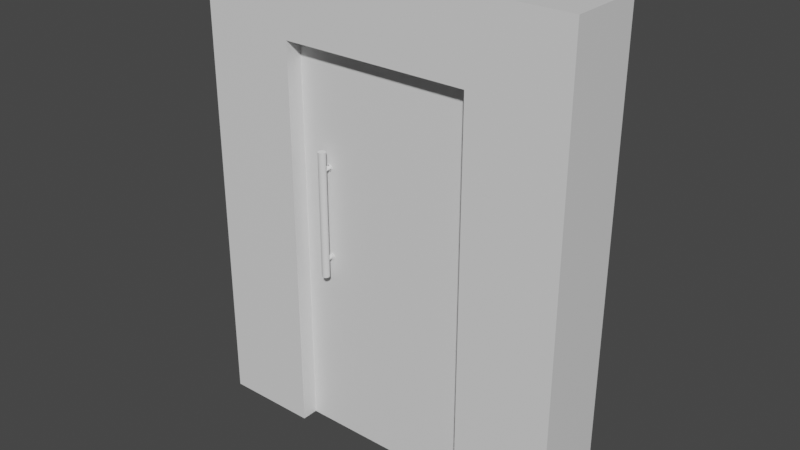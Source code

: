 # Source: Puerta.blend  (saved by Blender 3.6.11; exported with 4.5.12 LTS)
import bpy
from mathutils import Matrix  # noqa: F401  (used for matrix-valued properties, if any)

bpy.ops.wm.read_factory_settings(use_empty=True)
scene = bpy.context.scene
scene.name = 'Scene'

# ---- collections
col_collection = bpy.data.collections.new('Collection'); scene.collection.children.link(col_collection)

# ---- materials (node trees are filled in below, after node groups)
mat_material = bpy.data.materials.new('Material')
mat_material.alpha_threshold = 0.0
mat_material.use_transparent_shadow = False
mat_material.roughness = 0.5
mat_material.line_color = (0.0, 0.0, 0.0, 1.0)

# ---- material node trees
mat_material.use_nodes = True; mat_material.node_tree.nodes.clear()
_N = mat_material.node_tree.nodes; _L = mat_material.node_tree.links
n0 = _N.new('ShaderNodeOutputMaterial'); n0.name = 'Material Output'; n0.location = (300, 300)
n1 = _N.new('ShaderNodeBsdfPrincipled'); n1.name = 'Principled BSDF'; n1.location = (10, 300)
n1.distribution = 'GGX'
n1.subsurface_method = 'RANDOM_WALK_SKIN'
n1.inputs[3].default_value = 1.45
n1.inputs[27].default_value = (0.0, 0.0, 0.0, 1.0)
n1.inputs[28].default_value = 1.0
_L.new(n1.outputs[0], n0.inputs[0])
n0.is_active_output = True

# ---- world
world_world = bpy.data.worlds.new('World'); scene.world = world_world
world_world.use_nodes = True; world_world.node_tree.nodes.clear()
_N = world_world.node_tree.nodes; _L = world_world.node_tree.links
n0 = _N.new('ShaderNodeOutputWorld'); n0.name = 'World Output'; n0.location = (300, 300)
n1 = _N.new('ShaderNodeBackground'); n1.name = 'Background'; n1.location = (10, 300)
n1.inputs[0].default_value = (0.05088, 0.05088, 0.05088, 1.0)
_L.new(n1.outputs[0], n0.inputs[0])
n0.is_active_output = True
world_world.color = (0.05088, 0.05088, 0.05088)
world_world.use_sun_shadow = False
world_world.sun_shadow_jitter_overblur = 0.0

# ---- meshes
me_cube = bpy.data.meshes.new('Cube')
me_cube.from_pydata([(1.0, 1.0, 1.0), (1.0, 1.0, -1.0), (1.0, -1.0, 1.0), (1.0, -1.0, -1.0), (-1.0, 1.0, 1.0), (-1.0, 1.0, -1.0), (-1.0, -1.0, 1.0), (-1.0, -1.0, -1.0), (0.5, 1.0, -1.0), (-0.5, 1.0, -1.0), (0.5, -1.0, 1.0), (0.0, -1.0, 1.0), (-0.5, -1.0, 1.0), (-0.5, -1.0, -1.0), (0.5, -1.0, -1.0), (-0.5, 1.0, 1.0), (0.0, 1.0, 1.0), (0.5, 1.0, 1.0), (1.0, 1.0, 0.6786), (-1.0, -1.0, 0.6786), (1.0, -1.0, 0.6786), (-1.0, 1.0, 0.6786), (-0.5, 1.0, 0.6786), (0.0, 1.0, 0.6786), (0.5, 1.0, 0.6786), (0.5, -1.0, 0.6786), (0.0, -1.0, 0.6786), (-0.5, -1.0, 0.6786)], [], [(15, 4, 6, 12), (27, 12, 6, 19), (19, 6, 4, 21), (8, 1, 3, 14), (18, 0, 2, 20), (24, 17, 0, 18), (21, 4, 15, 22), (22, 15, 16, 23), (23, 16, 17, 24), (5, 9, 13, 7), (20, 2, 10, 25), (25, 10, 11, 26), (26, 11, 12, 27), (0, 17, 10, 2), (17, 16, 11, 10), (16, 15, 12, 11), (3, 20, 25, 14), (5, 21, 22, 9), (8, 24, 18, 1), (1, 18, 20, 3), (7, 19, 21, 5), (13, 27, 19, 7), (9, 22, 27, 13), (26, 27, 22, 23, 24, 25), (8, 14, 25, 24)])
_uv = me_cube.uv_layers.new(name='UVMap')
_uv.uv.foreach_set('vector', [0.8125, 0.5, 0.875, 0.5, 0.875, 0.75, 0.8125, 0.75, 0.5848, 0.9375, 0.625, 0.9375, 0.625, 1.0, 0.5848, 1.0, 0.5848, 0.0, 0.625, 0.0, 0.625, 0.25, 0.5848, 0.25, 0.3125, 0.5, 0.375, 0.5, 0.375, 0.75, 0.3125, 0.75, 0.5848, 0.5, 0.625, 0.5, 0.625, 0.75, 0.5848, 0.75, 0.5848, 0.4375, 0.625, 0.4375, 0.625, 0.5, 0.5848, 0.5, 0.5848, 0.25, 0.625, 0.25, 0.625, 0.3125, 0.5848, 0.3125, 0.5848, 0.3125, 0.625, 0.3125, 0.625, 0.375, 0.5848, 0.375, 0.5848, 0.375, 0.625, 0.375, 0.625, 0.4375, 0.5848, 0.4375, 0.125, 0.5, 0.1875, 0.5, 0.1875, 0.75, 0.125, 0.75, 0.5848, 0.75, 0.625, 0.75, 0.625, 0.8125, 0.5848, 0.8125, 0.5848, 0.8125, 0.625, 0.8125, 0.625, 0.875, 0.5848, 0.875, 0.5848, 0.875, 0.625, 0.875, 0.625, 0.9375, 0.5848, 0.9375, 0.625, 0.5, 0.6875, 0.5, 0.6875, 0.75, 0.625, 0.75, 0.6875, 0.5, 0.75, 0.5, 0.75, 0.75, 0.6875, 0.75, 0.75, 0.5, 0.8125, 0.5, 0.8125, 0.75, 0.75, 0.75, 0.375, 0.75, 0.5848, 0.75, 0.5848, 0.8125, 0.375, 0.8125, 0.375, 0.25, 0.5848, 0.25, 0.5848, 0.3125, 0.375, 0.3125, 0.375, 0.4375, 0.5848, 0.4375, 0.5848, 0.5, 0.375, 0.5, 0.375, 0.5, 0.5848, 0.5, 0.5848, 0.75, 0.375, 0.75, 0.375, 0.0, 0.5848, 0.0, 0.5848, 0.25, 0.375, 0.25, 0.375, 0.9375, 0.5848, 0.9375, 0.5848, 1.0, 0.375, 1.0, 0.1875, 0.5, 0.5848, 0.3125, 0.5848, 0.9375, 0.1875, 0.75, 0.5848, 0.875, 0.5848, 0.9375, 0.5848, 0.3125, 0.5848, 0.375, 0.5848, 0.4375, 0.5848, 0.8125, 0.3125, 0.5, 0.3125, 0.75, 0.5848, 0.8125, 0.5848, 0.4375])
me_cube.materials.append(mat_material)
me_cube.use_mirror_vertex_groups = False
me_cube.update()
me_cube_001 = bpy.data.meshes.new('Cube.001')
me_cube_001.from_pydata([(0.5, -3.375, -1.0), (-0.5, -3.375, -1.0), (-0.5, -4.375, -1.0), (0.5, -4.375, -1.0), (-0.5, -3.375, 0.6786), (0.5, -3.375, 0.6786), (0.5, -4.375, 0.6786), (-0.5, -4.375, 0.6786)], [], [(3, 2, 1, 0), (6, 5, 4, 7), (1, 2, 7, 4), (0, 3, 6, 5), (1, 4, 5, 0), (6, 7, 2, 3)])
_uv = me_cube_001.uv_layers.new(name='UVMap')
_uv.uv.foreach_set('vector', [0.0, 0.0, 0.0, 0.0, 0.0, 0.0, 0.0, 0.0, 0.0, 0.0, 0.0, 0.0, 0.0, 0.0, 0.0, 0.0, 0.0, 0.0, 0.0, 0.0, 0.0, 0.0, 0.0, 0.0, 0.0, 0.0, 0.0, 0.0, 0.0, 0.0, 0.0, 0.0, 0.0, 0.0, 0.0, 0.0, 0.0, 0.0, 0.0, 0.0, 0.0, 0.0, 0.0, 0.0, 0.0, 0.0, 0.0, 0.0])
me_cube_001.materials.append(mat_material)
me_cube_001.use_mirror_vertex_groups = False
me_cube_001.update()
me_cilindro = bpy.data.meshes.new('Cilindro')
me_cilindro.from_pydata([(0.0, 1.0, -1.0), (0.0, 1.0, 1.0), (0.1951, 0.9808, -1.0), (0.1951, 0.9808, 1.0), (0.3827, 0.9239, -1.0), (0.3827, 0.9239, 1.0), (0.5556, 0.8315, -1.0), (0.5556, 0.8315, 1.0), (0.7071, 0.7071, -1.0), (0.7071, 0.7071, 1.0), (0.8315, 0.5556, -1.0), (0.8315, 0.5556, 1.0), (0.9239, 0.3827, -1.0), (0.9239, 0.3827, 1.0), (0.9808, 0.1951, -1.0), (0.9808, 0.1951, 1.0), (1.0, 0.0, -1.0), (1.0, 0.0, 1.0), (0.9808, -0.1951, -1.0), (0.9808, -0.1951, 1.0), (0.9239, -0.3827, -1.0), (0.9239, -0.3827, 1.0), (0.8315, -0.5556, -1.0), (0.8315, -0.5556, 1.0), (0.7071, -0.7071, -1.0), (0.7071, -0.7071, 1.0), (0.5556, -0.8315, -1.0), (0.5556, -0.8315, 1.0), (0.3827, -0.9239, -1.0), (0.3827, -0.9239, 1.0), (0.1951, -0.9808, -1.0), (0.1951, -0.9808, 1.0), (0.0, -1.0, -1.0), (0.0, -1.0, 1.0), (-0.1951, -0.9808, -1.0), (-0.1951, -0.9808, 1.0), (-0.3827, -0.9239, -1.0), (-0.3827, -0.9239, 1.0), (-0.5556, -0.8315, -1.0), (-0.5556, -0.8315, 1.0), (-0.7071, -0.7071, -1.0), (-0.7071, -0.7071, 1.0), (-0.8315, -0.5556, -1.0), (-0.8315, -0.5556, 1.0), (-0.9239, -0.3827, -1.0), (-0.9239, -0.3827, 1.0), (-0.9808, -0.1951, -1.0), (-0.9808, -0.1951, 1.0), (-1.0, 0.0, -1.0), (-1.0, 0.0, 1.0), (-0.9808, 0.1951, -1.0), (-0.9808, 0.1951, 1.0), (-0.9239, 0.3827, -1.0), (-0.9239, 0.3827, 1.0), (-0.8315, 0.5556, -1.0), (-0.8315, 0.5556, 1.0), (-0.7071, 0.7071, -1.0), (-0.7071, 0.7071, 1.0), (-0.5556, 0.8315, -1.0), (-0.5556, 0.8315, 1.0), (-0.3827, 0.9239, -1.0), (-0.3827, 0.9239, 1.0), (-0.1951, 0.9808, -1.0), (-0.1951, 0.9808, 1.0), (-1.469e-06, 2.095, 0.7485), (-1.469e-06, 0.3558, 0.7485), (0.12, 2.095, 0.7478), (0.12, 0.3558, 0.7478), (0.2353, 2.095, 0.7457), (0.2353, 0.3558, 0.7457), (0.3417, 2.095, 0.7423), (0.3417, 0.3558, 0.7423), (0.4348, 2.095, 0.7378), (0.4348, 0.3558, 0.7378), (0.5113, 2.095, 0.7323), (0.5113, 0.3558, 0.7323), (0.5682, 2.095, 0.7259), (0.5682, 0.3558, 0.7259), (0.6032, 2.095, 0.7191), (0.6032, 0.3558, 0.7191), (0.615, 2.095, 0.712), (0.615, 0.3558, 0.712), (0.6032, 2.095, 0.7048), (0.6032, 0.3558, 0.7048), (0.5682, 2.095, 0.698), (0.5682, 0.3558, 0.698), (0.5113, 2.095, 0.6917), (0.5113, 0.3558, 0.6917), (0.4348, 2.095, 0.6861), (0.4348, 0.3558, 0.6861), (0.3417, 2.095, 0.6816), (0.3417, 0.3558, 0.6816), (0.2353, 2.095, 0.6782), (0.2353, 0.3558, 0.6782), (0.12, 2.095, 0.6761), (0.12, 0.3558, 0.6761), (-1.469e-06, 2.095, 0.6754), (-1.469e-06, 0.3558, 0.6754), (-0.12, 2.095, 0.6761), (-0.12, 0.3558, 0.6761), (-0.2353, 2.095, 0.6782), (-0.2353, 0.3558, 0.6782), (-0.3417, 2.095, 0.6816), (-0.3417, 0.3558, 0.6816), (-0.4349, 2.095, 0.6861), (-0.4349, 0.3558, 0.6861), (-0.5113, 2.095, 0.6917), (-0.5113, 0.3558, 0.6917), (-0.5682, 2.095, 0.698), (-0.5682, 0.3558, 0.698), (-0.6032, 2.095, 0.7048), (-0.6032, 0.3558, 0.7048), (-0.615, 2.095, 0.712), (-0.615, 0.3558, 0.712), (-0.6032, 2.095, 0.7191), (-0.6032, 0.3558, 0.7191), (-0.5682, 2.095, 0.7259), (-0.5682, 0.3558, 0.7259), (-0.5113, 2.095, 0.7323), (-0.5113, 0.3558, 0.7323), (-0.4349, 2.095, 0.7378), (-0.4349, 0.3558, 0.7378), (-0.3417, 2.095, 0.7423), (-0.3417, 0.3558, 0.7423), (-0.2353, 2.095, 0.7457), (-0.2353, 0.3558, 0.7457), (-0.12, 2.095, 0.7478), (-0.12, 0.3558, 0.7478), (-4.183e-07, 2.39, 0.7649), (0.1737, 2.39, 0.7638), (0.3407, 2.39, 0.7608), (0.4947, 2.39, 0.7559), (0.6296, 2.39, 0.7494), (0.7403, 2.39, 0.7414), (0.8226, 2.39, 0.7322), (0.8732, 2.39, 0.7223), (0.8903, 2.39, 0.712), (0.8732, 2.39, 0.7016), (0.8226, 2.39, 0.6917), (0.7403, 2.39, 0.6826), (0.6296, 2.39, 0.6746), (0.4947, 2.39, 0.668), (0.3407, 2.39, 0.6631), (0.1737, 2.39, 0.6601), (-4.183e-07, 2.39, 0.6591), (-0.1737, 2.39, 0.6601), (-0.3407, 2.39, 0.6631), (-0.4947, 2.39, 0.668), (-0.6296, 2.39, 0.6746), (-0.7403, 2.39, 0.6826), (-0.8226, 2.39, 0.6917), (-0.8732, 2.39, 0.7016), (-0.8903, 2.39, 0.712), (-0.8732, 2.39, 0.7223), (-0.8226, 2.39, 0.7322), (-0.7403, 2.39, 0.7414), (-0.6296, 2.39, 0.7494), (-0.4947, 2.39, 0.7559), (-0.3407, 2.39, 0.7608), (-0.1737, 2.39, 0.7638), (-0.1737, 2.095, 0.7638), (-0.3407, 2.095, 0.7608), (-0.4947, 2.095, 0.7559), (-0.6296, 2.095, 0.7494), (-0.7403, 2.095, 0.7414), (-0.8226, 2.095, 0.7322), (-0.8732, 2.095, 0.7223), (-0.8903, 2.095, 0.712), (-0.8732, 2.095, 0.7016), (-0.8226, 2.095, 0.6917), (-0.7403, 2.095, 0.6826), (-0.6296, 2.095, 0.6746), (-0.4947, 2.095, 0.668), (-0.3407, 2.095, 0.6631), (-0.1737, 2.095, 0.6601), (-4.183e-07, 2.095, 0.6591), (0.1737, 2.095, 0.6601), (0.3407, 2.095, 0.6631), (0.4947, 2.095, 0.668), (0.6296, 2.095, 0.6746), (0.7403, 2.095, 0.6826), (0.8226, 2.095, 0.6917), (0.8732, 2.095, 0.7016), (0.8903, 2.095, 0.712), (0.8732, 2.095, 0.7223), (0.8226, 2.095, 0.7322), (0.7403, 2.095, 0.7414), (0.6296, 2.095, 0.7494), (0.4947, 2.095, 0.7559), (0.3407, 2.095, 0.7608), (0.1737, 2.095, 0.7638), (-4.183e-07, 2.095, 0.7649), (-1.469e-06, 2.095, -0.6862), (-1.469e-06, 0.3558, -0.6862), (0.12, 2.095, -0.6869), (0.12, 0.3558, -0.6869), (0.2353, 2.095, -0.689), (0.2353, 0.3558, -0.689), (0.3417, 2.095, -0.6924), (0.3417, 0.3558, -0.6924), (0.4348, 2.095, -0.6969), (0.4348, 0.3558, -0.6969), (0.5113, 2.095, -0.7025), (0.5113, 0.3558, -0.7025), (0.5682, 2.095, -0.7088), (0.5682, 0.3558, -0.7088), (0.6032, 2.095, -0.7156), (0.6032, 0.3558, -0.7156), (0.615, 2.095, -0.7228), (0.615, 0.3558, -0.7228), (0.6032, 2.095, -0.7299), (0.6032, 0.3558, -0.7299), (0.5682, 2.095, -0.7367), (0.5682, 0.3558, -0.7367), (0.5113, 2.095, -0.7431), (0.5113, 0.3558, -0.7431), (0.4348, 2.095, -0.7486), (0.4348, 0.3558, -0.7486), (0.3417, 2.095, -0.7531), (0.3417, 0.3558, -0.7531), (0.2353, 2.095, -0.7565), (0.2353, 0.3558, -0.7565), (0.12, 2.095, -0.7586), (0.12, 0.3558, -0.7586), (-1.469e-06, 2.095, -0.7593), (-1.469e-06, 0.3558, -0.7593), (-0.12, 2.095, -0.7586), (-0.12, 0.3558, -0.7586), (-0.2353, 2.095, -0.7565), (-0.2353, 0.3558, -0.7565), (-0.3417, 2.095, -0.7531), (-0.3417, 0.3558, -0.7531), (-0.4349, 2.095, -0.7486), (-0.4349, 0.3558, -0.7486), (-0.5113, 2.095, -0.7431), (-0.5113, 0.3558, -0.7431), (-0.5682, 2.095, -0.7367), (-0.5682, 0.3558, -0.7367), (-0.6032, 2.095, -0.7299), (-0.6032, 0.3558, -0.7299), (-0.615, 2.095, -0.7228), (-0.615, 0.3558, -0.7228), (-0.6032, 2.095, -0.7156), (-0.6032, 0.3558, -0.7156), (-0.5682, 2.095, -0.7088), (-0.5682, 0.3558, -0.7088), (-0.5113, 2.095, -0.7025), (-0.5113, 0.3558, -0.7025), (-0.4349, 2.095, -0.6969), (-0.4349, 0.3558, -0.6969), (-0.3417, 2.095, -0.6924), (-0.3417, 0.3558, -0.6924), (-0.2353, 2.095, -0.689), (-0.2353, 0.3558, -0.689), (-0.12, 2.095, -0.6869), (-0.12, 0.3558, -0.6869), (-4.183e-07, 2.39, -0.6699), (0.1737, 2.39, -0.6709), (0.3407, 2.39, -0.6739), (0.4947, 2.39, -0.6788), (0.6296, 2.39, -0.6854), (0.7403, 2.39, -0.6934), (0.8226, 2.39, -0.7025), (0.8732, 2.39, -0.7124), (0.8903, 2.39, -0.7228), (0.8732, 2.39, -0.7331), (0.8226, 2.39, -0.743), (0.7403, 2.39, -0.7521), (0.6296, 2.39, -0.7602), (0.4947, 2.39, -0.7667), (0.3407, 2.39, -0.7716), (0.1737, 2.39, -0.7746), (-4.183e-07, 2.39, -0.7757), (-0.1737, 2.39, -0.7746), (-0.3407, 2.39, -0.7716), (-0.4947, 2.39, -0.7667), (-0.6296, 2.39, -0.7602), (-0.7403, 2.39, -0.7521), (-0.8226, 2.39, -0.743), (-0.8732, 2.39, -0.7331), (-0.8903, 2.39, -0.7228), (-0.8732, 2.39, -0.7124), (-0.8226, 2.39, -0.7025), (-0.7403, 2.39, -0.6934), (-0.6296, 2.39, -0.6854), (-0.4947, 2.39, -0.6788), (-0.3407, 2.39, -0.6739), (-0.1737, 2.39, -0.6709), (-0.1737, 2.095, -0.6709), (-0.3407, 2.095, -0.6739), (-0.4947, 2.095, -0.6788), (-0.6296, 2.095, -0.6854), (-0.7403, 2.095, -0.6934), (-0.8226, 2.095, -0.7025), (-0.8732, 2.095, -0.7124), (-0.8903, 2.095, -0.7228), (-0.8732, 2.095, -0.7331), (-0.8226, 2.095, -0.743), (-0.7403, 2.095, -0.7521), (-0.6296, 2.095, -0.7602), (-0.4947, 2.095, -0.7667), (-0.3407, 2.095, -0.7716), (-0.1737, 2.095, -0.7746), (-4.183e-07, 2.095, -0.7757), (0.1737, 2.095, -0.7746), (0.3407, 2.095, -0.7716), (0.4947, 2.095, -0.7667), (0.6296, 2.095, -0.7602), (0.7403, 2.095, -0.7521), (0.8226, 2.095, -0.743), (0.8732, 2.095, -0.7331), (0.8903, 2.095, -0.7228), (0.8732, 2.095, -0.7124), (0.8226, 2.095, -0.7025), (0.7403, 2.095, -0.6934), (0.6296, 2.095, -0.6854), (0.4947, 2.095, -0.6788), (0.3407, 2.095, -0.6739), (0.1737, 2.095, -0.6709), (-4.183e-07, 2.095, -0.6699)], [], [(0, 1, 3, 2), (2, 3, 5, 4), (4, 5, 7, 6), (6, 7, 9, 8), (8, 9, 11, 10), (10, 11, 13, 12), (12, 13, 15, 14), (14, 15, 17, 16), (16, 17, 19, 18), (18, 19, 21, 20), (20, 21, 23, 22), (22, 23, 25, 24), (24, 25, 27, 26), (26, 27, 29, 28), (28, 29, 31, 30), (30, 31, 33, 32), (32, 33, 35, 34), (34, 35, 37, 36), (36, 37, 39, 38), (38, 39, 41, 40), (40, 41, 43, 42), (42, 43, 45, 44), (44, 45, 47, 46), (46, 47, 49, 48), (48, 49, 51, 50), (50, 51, 53, 52), (52, 53, 55, 54), (54, 55, 57, 56), (56, 57, 59, 58), (58, 59, 61, 60), (3, 1, 63, 61, 59, 57, 55, 53, 51, 49, 47, 45, 43, 41, 39, 37, 35, 33, 31, 29, 27, 25, 23, 21, 19, 17, 15, 13, 11, 9, 7, 5), (60, 61, 63, 62), (62, 63, 1, 0), (0, 2, 4, 6, 8, 10, 12, 14, 16, 18, 20, 22, 24, 26, 28, 30, 32, 34, 36, 38, 40, 42, 44, 46, 48, 50, 52, 54, 56, 58, 60, 62), (64, 65, 67, 66), (66, 67, 69, 68), (68, 69, 71, 70), (70, 71, 73, 72), (72, 73, 75, 74), (74, 75, 77, 76), (76, 77, 79, 78), (78, 79, 81, 80), (80, 81, 83, 82), (82, 83, 85, 84), (84, 85, 87, 86), (86, 87, 89, 88), (88, 89, 91, 90), (90, 91, 93, 92), (92, 93, 95, 94), (94, 95, 97, 96), (96, 97, 99, 98), (98, 99, 101, 100), (100, 101, 103, 102), (102, 103, 105, 104), (104, 105, 107, 106), (106, 107, 109, 108), (108, 109, 111, 110), (110, 111, 113, 112), (112, 113, 115, 114), (114, 115, 117, 116), (116, 117, 119, 118), (118, 119, 121, 120), (120, 121, 123, 122), (122, 123, 125, 124), (67, 65, 127, 125, 123, 121, 119, 117, 115, 113, 111, 109, 107, 105, 103, 101, 99, 97, 95, 93, 91, 89, 87, 85, 83, 81, 79, 77, 75, 73, 71, 69), (124, 125, 127, 126), (126, 127, 65, 64), (92, 94, 176, 177), (128, 129, 130, 131, 132, 133, 134, 135, 136, 137, 138, 139, 140, 141, 142, 143, 144, 145, 146, 147, 148, 149, 150, 151, 152, 153, 154, 155, 156, 157, 158, 159), (100, 102, 172, 173), (82, 84, 181, 182), (126, 64, 191, 160), (64, 66, 190, 191), (108, 110, 168, 169), (90, 92, 177, 178), (72, 74, 186, 187), (116, 118, 164, 165), (98, 100, 173, 174), (80, 82, 182, 183), (124, 126, 160, 161), (106, 108, 169, 170), (88, 90, 178, 179), (70, 72, 187, 188), (114, 116, 165, 166), (96, 98, 174, 175), (78, 80, 183, 184), (122, 124, 161, 162), (104, 106, 170, 171), (86, 88, 179, 180), (68, 70, 188, 189), (112, 114, 166, 167), (94, 96, 175, 176), (76, 78, 184, 185), (120, 122, 162, 163), (102, 104, 171, 172), (84, 86, 180, 181), (66, 68, 189, 190), (110, 112, 167, 168), (118, 120, 163, 164), (179, 178, 141, 140), (74, 76, 185, 186), (166, 165, 154, 153), (180, 179, 140, 139), (167, 166, 153, 152), (181, 180, 139, 138), (168, 167, 152, 151), (182, 181, 138, 137), (169, 168, 151, 150), (183, 182, 137, 136), (170, 169, 150, 149), (184, 183, 136, 135), (171, 170, 149, 148), (185, 184, 135, 134), (172, 171, 148, 147), (186, 185, 134, 133), (173, 172, 147, 146), (160, 191, 128, 159), (187, 186, 133, 132), (174, 173, 146, 145), (161, 160, 159, 158), (188, 187, 132, 131), (175, 174, 145, 144), (162, 161, 158, 157), (189, 188, 131, 130), (176, 175, 144, 143), (163, 162, 157, 156), (190, 189, 130, 129), (177, 176, 143, 142), (164, 163, 156, 155), (191, 190, 129, 128), (178, 177, 142, 141), (165, 164, 155, 154), (192, 193, 195, 194), (194, 195, 197, 196), (196, 197, 199, 198), (198, 199, 201, 200), (200, 201, 203, 202), (202, 203, 205, 204), (204, 205, 207, 206), (206, 207, 209, 208), (208, 209, 211, 210), (210, 211, 213, 212), (212, 213, 215, 214), (214, 215, 217, 216), (216, 217, 219, 218), (218, 219, 221, 220), (220, 221, 223, 222), (222, 223, 225, 224), (224, 225, 227, 226), (226, 227, 229, 228), (228, 229, 231, 230), (230, 231, 233, 232), (232, 233, 235, 234), (234, 235, 237, 236), (236, 237, 239, 238), (238, 239, 241, 240), (240, 241, 243, 242), (242, 243, 245, 244), (244, 245, 247, 246), (246, 247, 249, 248), (248, 249, 251, 250), (250, 251, 253, 252), (195, 193, 255, 253, 251, 249, 247, 245, 243, 241, 239, 237, 235, 233, 231, 229, 227, 225, 223, 221, 219, 217, 215, 213, 211, 209, 207, 205, 203, 201, 199, 197), (252, 253, 255, 254), (254, 255, 193, 192), (220, 222, 304, 305), (256, 257, 258, 259, 260, 261, 262, 263, 264, 265, 266, 267, 268, 269, 270, 271, 272, 273, 274, 275, 276, 277, 278, 279, 280, 281, 282, 283, 284, 285, 286, 287), (228, 230, 300, 301), (210, 212, 309, 310), (254, 192, 319, 288), (192, 194, 318, 319), (236, 238, 296, 297), (218, 220, 305, 306), (200, 202, 314, 315), (244, 246, 292, 293), (226, 228, 301, 302), (208, 210, 310, 311), (252, 254, 288, 289), (234, 236, 297, 298), (216, 218, 306, 307), (198, 200, 315, 316), (242, 244, 293, 294), (224, 226, 302, 303), (206, 208, 311, 312), (250, 252, 289, 290), (232, 234, 298, 299), (214, 216, 307, 308), (196, 198, 316, 317), (240, 242, 294, 295), (222, 224, 303, 304), (204, 206, 312, 313), (248, 250, 290, 291), (230, 232, 299, 300), (212, 214, 308, 309), (194, 196, 317, 318), (238, 240, 295, 296), (246, 248, 291, 292), (307, 306, 269, 268), (202, 204, 313, 314), (294, 293, 282, 281), (308, 307, 268, 267), (295, 294, 281, 280), (309, 308, 267, 266), (296, 295, 280, 279), (310, 309, 266, 265), (297, 296, 279, 278), (311, 310, 265, 264), (298, 297, 278, 277), (312, 311, 264, 263), (299, 298, 277, 276), (313, 312, 263, 262), (300, 299, 276, 275), (314, 313, 262, 261), (301, 300, 275, 274), (288, 319, 256, 287), (315, 314, 261, 260), (302, 301, 274, 273), (289, 288, 287, 286), (316, 315, 260, 259), (303, 302, 273, 272), (290, 289, 286, 285), (317, 316, 259, 258), (304, 303, 272, 271), (291, 290, 285, 284), (318, 317, 258, 257), (305, 304, 271, 270), (292, 291, 284, 283), (319, 318, 257, 256), (306, 305, 270, 269), (293, 292, 283, 282), (115, 113, 167, 168, 166, 165, 169, 164, 170, 163, 171, 112, 114, 110, 116, 108, 118, 106, 172, 162, 152, 153, 151, 154, 150, 104, 120, 149, 155, 148, 156, 102, 122, 173, 161, 147, 157, 100, 124, 146, 158, 174, 160, 98, 126, 159, 145, 96, 64, 128, 144, 175, 191, 129, 143, 94, 66, 190, 176, 130, 142, 68, 92, 141, 131, 177, 189, 70, 90, 140, 132, 133, 139, 88, 72, 138, 134, 137, 135, 136, 178, 188, 86, 74, 76, 84, 78, 82, 80, 187, 179, 180, 186, 185, 181, 184, 182, 183, 81, 83, 79, 85, 77, 87, 75, 73, 89, 91, 71, 93, 69, 67, 95, 97, 65, 99, 127, 101, 125, 103, 123, 121, 105, 119, 107, 109, 117, 111)])
_uv = me_cilindro.uv_layers.new(name='MapaUV')
_uv.uv.foreach_set('vector', [1.0, 0.5, 1.0, 1.0, 0.9688, 1.0, 0.9688, 0.5, 0.9688, 0.5, 0.9688, 1.0, 0.9375, 1.0, 0.9375, 0.5, 0.9375, 0.5, 0.9375, 1.0, 0.9062, 1.0, 0.9062, 0.5, 0.9062, 0.5, 0.9062, 1.0, 0.875, 1.0, 0.875, 0.5, 0.875, 0.5, 0.875, 1.0, 0.8438, 1.0, 0.8438, 0.5, 0.8438, 0.5, 0.8438, 1.0, 0.8125, 1.0, 0.8125, 0.5, 0.8125, 0.5, 0.8125, 1.0, 0.7812, 1.0, 0.7812, 0.5, 0.7812, 0.5, 0.7812, 1.0, 0.75, 1.0, 0.75, 0.5, 0.75, 0.5, 0.75, 1.0, 0.7188, 1.0, 0.7188, 0.5, 0.7188, 0.5, 0.7188, 1.0, 0.6875, 1.0, 0.6875, 0.5, 0.6875, 0.5, 0.6875, 1.0, 0.6562, 1.0, 0.6562, 0.5, 0.6562, 0.5, 0.6562, 1.0, 0.625, 1.0, 0.625, 0.5, 0.625, 0.5, 0.625, 1.0, 0.5938, 1.0, 0.5938, 0.5, 0.5938, 0.5, 0.5938, 1.0, 0.5625, 1.0, 0.5625, 0.5, 0.5625, 0.5, 0.5625, 1.0, 0.5312, 1.0, 0.5312, 0.5, 0.5312, 0.5, 0.5312, 1.0, 0.5, 1.0, 0.5, 0.5, 0.5, 0.5, 0.5, 1.0, 0.4688, 1.0, 0.4688, 0.5, 0.4688, 0.5, 0.4688, 1.0, 0.4375, 1.0, 0.4375, 0.5, 0.4375, 0.5, 0.4375, 1.0, 0.4062, 1.0, 0.4062, 0.5, 0.4062, 0.5, 0.4062, 1.0, 0.375, 1.0, 0.375, 0.5, 0.375, 0.5, 0.375, 1.0, 0.3438, 1.0, 0.3438, 0.5, 0.3438, 0.5, 0.3438, 1.0, 0.3125, 1.0, 0.3125, 0.5, 0.3125, 0.5, 0.3125, 1.0, 0.2812, 1.0, 0.2812, 0.5, 0.2812, 0.5, 0.2812, 1.0, 0.25, 1.0, 0.25, 0.5, 0.25, 0.5, 0.25, 1.0, 0.2188, 1.0, 0.2188, 0.5, 0.2188, 0.5, 0.2188, 1.0, 0.1875, 1.0, 0.1875, 0.5, 0.1875, 0.5, 0.1875, 1.0, 0.1562, 1.0, 0.1562, 0.5, 0.1562, 0.5, 0.1562, 1.0, 0.125, 1.0, 0.125, 0.5, 0.125, 0.5, 0.125, 1.0, 0.09375, 1.0, 0.09375, 0.5, 0.09375, 0.5, 0.09375, 1.0, 0.0625, 1.0, 0.0625, 0.5, 0.2968, 0.4854, 0.25, 0.49, 0.2032, 0.4854, 0.1582, 0.4717, 0.1167, 0.4496, 0.08029, 0.4197, 0.05045, 0.3833, 0.02827, 0.3418, 0.01461, 0.2968, 0.01, 0.25, 0.01461, 0.2032, 0.02827, 0.1582, 0.05045, 0.1167, 0.08029, 0.08029, 0.1167, 0.05045, 0.1582, 0.02827, 0.2032, 0.01461, 0.25, 0.01, 0.2968, 0.01461, 0.3418, 0.02827, 0.3833, 0.05045, 0.4197, 0.08029, 0.4496, 0.1167, 0.4717, 0.1582, 0.4854, 0.2032, 0.49, 0.25, 0.4854, 0.2968, 0.4717, 0.3418, 0.4496, 0.3833, 0.4197, 0.4197, 0.3833, 0.4496, 0.3418, 0.4717, 0.0625, 0.5, 0.0625, 1.0, 0.03125, 1.0, 0.03125, 0.5, 0.03125, 0.5, 0.03125, 1.0, 0.0, 1.0, 0.0, 0.5, 0.75, 0.49, 0.7968, 0.4854, 0.8418, 0.4717, 0.8833, 0.4496, 0.9197, 0.4197, 0.9496, 0.3833, 0.9717, 0.3418, 0.9854, 0.2968, 0.99, 0.25, 0.9854, 0.2032, 0.9717, 0.1582, 0.9496, 0.1167, 0.9197, 0.08029, 0.8833, 0.05045, 0.8418, 0.02827, 0.7968, 0.01461, 0.75, 0.01, 0.7032, 0.01461, 0.6582, 0.02827, 0.6167, 0.05045, 0.5803, 0.08029, 0.5504, 0.1167, 0.5283, 0.1582, 0.5146, 0.2032, 0.51, 0.25, 0.5146, 0.2968, 0.5283, 0.3418, 0.5504, 0.3833, 0.5803, 0.4197, 0.6167, 0.4496, 0.6582, 0.4717, 0.7032, 0.4854, 1.0, 0.5, 1.0, 1.0, 0.9688, 1.0, 0.9688, 0.5, 0.9688, 0.5, 0.9688, 1.0, 0.9375, 1.0, 0.9375, 0.5, 0.9375, 0.5, 0.9375, 1.0, 0.9062, 1.0, 0.9062, 0.5, 0.9062, 0.5, 0.9062, 1.0, 0.875, 1.0, 0.875, 0.5, 0.875, 0.5, 0.875, 1.0, 0.8438, 1.0, 0.8438, 0.5, 0.8438, 0.5, 0.8438, 1.0, 0.8125, 1.0, 0.8125, 0.5, 0.8125, 0.5, 0.8125, 1.0, 0.7812, 1.0, 0.7812, 0.5, 0.7812, 0.5, 0.7812, 1.0, 0.75, 1.0, 0.75, 0.5, 0.75, 0.5, 0.75, 1.0, 0.7188, 1.0, 0.7188, 0.5, 0.7188, 0.5, 0.7188, 1.0, 0.6875, 1.0, 0.6875, 0.5, 0.6875, 0.5, 0.6875, 1.0, 0.6562, 1.0, 0.6562, 0.5, 0.6562, 0.5, 0.6562, 1.0, 0.625, 1.0, 0.625, 0.5, 0.625, 0.5, 0.625, 1.0, 0.5938, 1.0, 0.5938, 0.5, 0.5938, 0.5, 0.5938, 1.0, 0.5625, 1.0, 0.5625, 0.5, 0.5625, 0.5, 0.5625, 1.0, 0.5312, 1.0, 0.5312, 0.5, 0.5312, 0.5, 0.5312, 1.0, 0.5, 1.0, 0.5, 0.5, 0.5, 0.5, 0.5, 1.0, 0.4688, 1.0, 0.4688, 0.5, 0.4688, 0.5, 0.4688, 1.0, 0.4375, 1.0, 0.4375, 0.5, 0.4375, 0.5, 0.4375, 1.0, 0.4062, 1.0, 0.4062, 0.5, 0.4062, 0.5, 0.4062, 1.0, 0.375, 1.0, 0.375, 0.5, 0.375, 0.5, 0.375, 1.0, 0.3438, 1.0, 0.3438, 0.5, 0.3438, 0.5, 0.3438, 1.0, 0.3125, 1.0, 0.3125, 0.5, 0.3125, 0.5, 0.3125, 1.0, 0.2812, 1.0, 0.2812, 0.5, 0.2812, 0.5, 0.2812, 1.0, 0.25, 1.0, 0.25, 0.5, 0.25, 0.5, 0.25, 1.0, 0.2188, 1.0, 0.2188, 0.5, 0.2188, 0.5, 0.2188, 1.0, 0.1875, 1.0, 0.1875, 0.5, 0.1875, 0.5, 0.1875, 1.0, 0.1562, 1.0, 0.1562, 0.5, 0.1562, 0.5, 0.1562, 1.0, 0.125, 1.0, 0.125, 0.5, 0.125, 0.5, 0.125, 1.0, 0.09375, 1.0, 0.09375, 0.5, 0.09375, 0.5, 0.09375, 1.0, 0.0625, 1.0, 0.0625, 0.5, 0.2968, 0.4854, 0.25, 0.49, 0.2032, 0.4854, 0.1582, 0.4717, 0.1167, 0.4496, 0.08029, 0.4197, 0.05045, 0.3833, 0.02827, 0.3418, 0.01461, 0.2968, 0.01, 0.25, 0.01461, 0.2032, 0.02827, 0.1582, 0.05045, 0.1167, 0.08029, 0.08029, 0.1167, 0.05045, 0.1582, 0.02827, 0.2032, 0.01461, 0.25, 0.01, 0.2968, 0.01461, 0.3418, 0.02827, 0.3833, 0.05045, 0.4197, 0.08029, 0.4496, 0.1167, 0.4717, 0.1582, 0.4854, 0.2032, 0.49, 0.25, 0.4854, 0.2968, 0.4717, 0.3418, 0.4496, 0.3833, 0.4197, 0.4197, 0.3833, 0.4496, 0.3418, 0.4717, 0.0625, 0.5, 0.0625, 1.0, 0.03125, 1.0, 0.03125, 0.5, 0.03125, 0.5, 0.03125, 1.0, 0.0, 1.0, 0.0, 0.5, 0.5625, 0.5, 0.5312, 0.5, 0.5312, 0.5, 0.5625, 0.5, 0.75, 0.49, 0.7968, 0.4854, 0.8418, 0.4717, 0.8833, 0.4496, 0.9197, 0.4197, 0.9496, 0.3833, 0.9717, 0.3418, 0.9854, 0.2968, 0.99, 0.25, 0.9854, 0.2032, 0.9717, 0.1582, 0.9496, 0.1167, 0.9197, 0.08029, 0.8833, 0.05045, 0.8418, 0.02827, 0.7968, 0.01461, 0.75, 0.01, 0.7032, 0.01461, 0.6582, 0.02827, 0.6167, 0.05045, 0.5803, 0.08029, 0.5504, 0.1167, 0.5283, 0.1582, 0.5146, 0.2032, 0.51, 0.25, 0.5146, 0.2968, 0.5283, 0.3418, 0.5504, 0.3833, 0.5803, 0.4197, 0.6167, 0.4496, 0.6582, 0.4717, 0.7032, 0.4854, 0.4375, 0.5, 0.4062, 0.5, 0.4062, 0.5, 0.4375, 0.5, 0.7188, 0.5, 0.6875, 0.5, 0.6875, 0.5, 0.7188, 0.5, 0.03125, 0.5, 0.0, 0.5, 0.0, 0.5, 0.03125, 0.5, 1.0, 0.5, 0.9688, 0.5, 0.9688, 0.5, 1.0, 0.5, 0.3125, 0.5, 0.2812, 0.5, 0.2812, 0.5, 0.3125, 0.5, 0.5938, 0.5, 0.5625, 0.5, 0.5625, 0.5, 0.5938, 0.5, 0.875, 0.5, 0.8438, 0.5, 0.8438, 0.5, 0.875, 0.5, 0.1875, 0.5, 0.1562, 0.5, 0.1562, 0.5, 0.1875, 0.5, 0.4688, 0.5, 0.4375, 0.5, 0.4375, 0.5, 0.4688, 0.5, 0.75, 0.5, 0.7188, 0.5, 0.7188, 0.5, 0.75, 0.5, 0.0625, 0.5, 0.03125, 0.5, 0.03125, 0.5, 0.0625, 0.5, 0.3438, 0.5, 0.3125, 0.5, 0.3125, 0.5, 0.3438, 0.5, 0.625, 0.5, 0.5938, 0.5, 0.5938, 0.5, 0.625, 0.5, 0.9062, 0.5, 0.875, 0.5, 0.875, 0.5, 0.9062, 0.5, 0.2188, 0.5, 0.1875, 0.5, 0.1875, 0.5, 0.2188, 0.5, 0.5, 0.5, 0.4688, 0.5, 0.4688, 0.5, 0.5, 0.5, 0.7812, 0.5, 0.75, 0.5, 0.75, 0.5, 0.7812, 0.5, 0.09375, 0.5, 0.0625, 0.5, 0.0625, 0.5, 0.09375, 0.5, 0.375, 0.5, 0.3438, 0.5, 0.3438, 0.5, 0.375, 0.5, 0.6562, 0.5, 0.625, 0.5, 0.625, 0.5, 0.6562, 0.5, 0.9375, 0.5, 0.9062, 0.5, 0.9062, 0.5, 0.9375, 0.5, 0.25, 0.5, 0.2188, 0.5, 0.2188, 0.5, 0.25, 0.5, 0.5312, 0.5, 0.5, 0.5, 0.5, 0.5, 0.5312, 0.5, 0.8125, 0.5, 0.7812, 0.5, 0.7812, 0.5, 0.8125, 0.5, 0.125, 0.5, 0.09375, 0.5, 0.09375, 0.5, 0.125, 0.5, 0.4062, 0.5, 0.375, 0.5, 0.375, 0.5, 0.4062, 0.5, 0.6875, 0.5, 0.6562, 0.5, 0.6562, 0.5, 0.6875, 0.5, 0.9688, 0.5, 0.9375, 0.5, 0.9375, 0.5, 0.9688, 0.5, 0.2812, 0.5, 0.25, 0.5, 0.25, 0.5, 0.2812, 0.5, 0.1562, 0.5, 0.125, 0.5, 0.125, 0.5, 0.1562, 0.5, 0.625, 0.5, 0.5938, 0.5, 0.5938, 0.5, 0.625, 0.5, 0.8438, 0.5, 0.8125, 0.5, 0.8125, 0.5, 0.8438, 0.5, 0.2188, 0.5, 0.1875, 0.5, 0.1875, 0.5, 0.2188, 0.5, 0.6562, 0.5, 0.625, 0.5, 0.625, 0.5, 0.6562, 0.5, 0.25, 0.5, 0.2188, 0.5, 0.2188, 0.5, 0.25, 0.5, 0.6875, 0.5, 0.6562, 0.5, 0.6562, 0.5, 0.6875, 0.5, 0.2812, 0.5, 0.25, 0.5, 0.25, 0.5, 0.2812, 0.5, 0.7188, 0.5, 0.6875, 0.5, 0.6875, 0.5, 0.7188, 0.5, 0.3125, 0.5, 0.2812, 0.5, 0.2812, 0.5, 0.3125, 0.5, 0.75, 0.5, 0.7188, 0.5, 0.7188, 0.5, 0.75, 0.5, 0.3438, 0.5, 0.3125, 0.5, 0.3125, 0.5, 0.3438, 0.5, 0.7812, 0.5, 0.75, 0.5, 0.75, 0.5, 0.7812, 0.5, 0.375, 0.5, 0.3438, 0.5, 0.3438, 0.5, 0.375, 0.5, 0.8125, 0.5, 0.7812, 0.5, 0.7812, 0.5, 0.8125, 0.5, 0.4062, 0.5, 0.375, 0.5, 0.375, 0.5, 0.4062, 0.5, 0.8438, 0.5, 0.8125, 0.5, 0.8125, 0.5, 0.8438, 0.5, 0.4375, 0.5, 0.4062, 0.5, 0.4062, 0.5, 0.4375, 0.5, 0.03125, 0.5, 0.0, 0.5, 0.0, 0.5, 0.03125, 0.5, 0.875, 0.5, 0.8438, 0.5, 0.8438, 0.5, 0.875, 0.5, 0.4688, 0.5, 0.4375, 0.5, 0.4375, 0.5, 0.4688, 0.5, 0.0625, 0.5, 0.03125, 0.5, 0.03125, 0.5, 0.0625, 0.5, 0.9062, 0.5, 0.875, 0.5, 0.875, 0.5, 0.9062, 0.5, 0.5, 0.5, 0.4688, 0.5, 0.4688, 0.5, 0.5, 0.5, 0.09375, 0.5, 0.0625, 0.5, 0.0625, 0.5, 0.09375, 0.5, 0.9375, 0.5, 0.9062, 0.5, 0.9062, 0.5, 0.9375, 0.5, 0.5312, 0.5, 0.5, 0.5, 0.5, 0.5, 0.5312, 0.5, 0.125, 0.5, 0.09375, 0.5, 0.09375, 0.5, 0.125, 0.5, 0.9688, 0.5, 0.9375, 0.5, 0.9375, 0.5, 0.9688, 0.5, 0.5625, 0.5, 0.5312, 0.5, 0.5312, 0.5, 0.5625, 0.5, 0.1562, 0.5, 0.125, 0.5, 0.125, 0.5, 0.1562, 0.5, 1.0, 0.5, 0.9688, 0.5, 0.9688, 0.5, 1.0, 0.5, 0.5938, 0.5, 0.5625, 0.5, 0.5625, 0.5, 0.5938, 0.5, 0.1875, 0.5, 0.1562, 0.5, 0.1562, 0.5, 0.1875, 0.5, 1.0, 0.5, 1.0, 1.0, 0.9688, 1.0, 0.9688, 0.5, 0.9688, 0.5, 0.9688, 1.0, 0.9375, 1.0, 0.9375, 0.5, 0.9375, 0.5, 0.9375, 1.0, 0.9062, 1.0, 0.9062, 0.5, 0.9062, 0.5, 0.9062, 1.0, 0.875, 1.0, 0.875, 0.5, 0.875, 0.5, 0.875, 1.0, 0.8438, 1.0, 0.8438, 0.5, 0.8438, 0.5, 0.8438, 1.0, 0.8125, 1.0, 0.8125, 0.5, 0.8125, 0.5, 0.8125, 1.0, 0.7812, 1.0, 0.7812, 0.5, 0.7812, 0.5, 0.7812, 1.0, 0.75, 1.0, 0.75, 0.5, 0.75, 0.5, 0.75, 1.0, 0.7188, 1.0, 0.7188, 0.5, 0.7188, 0.5, 0.7188, 1.0, 0.6875, 1.0, 0.6875, 0.5, 0.6875, 0.5, 0.6875, 1.0, 0.6562, 1.0, 0.6562, 0.5, 0.6562, 0.5, 0.6562, 1.0, 0.625, 1.0, 0.625, 0.5, 0.625, 0.5, 0.625, 1.0, 0.5938, 1.0, 0.5938, 0.5, 0.5938, 0.5, 0.5938, 1.0, 0.5625, 1.0, 0.5625, 0.5, 0.5625, 0.5, 0.5625, 1.0, 0.5312, 1.0, 0.5312, 0.5, 0.5312, 0.5, 0.5312, 1.0, 0.5, 1.0, 0.5, 0.5, 0.5, 0.5, 0.5, 1.0, 0.4688, 1.0, 0.4688, 0.5, 0.4688, 0.5, 0.4688, 1.0, 0.4375, 1.0, 0.4375, 0.5, 0.4375, 0.5, 0.4375, 1.0, 0.4062, 1.0, 0.4062, 0.5, 0.4062, 0.5, 0.4062, 1.0, 0.375, 1.0, 0.375, 0.5, 0.375, 0.5, 0.375, 1.0, 0.3438, 1.0, 0.3438, 0.5, 0.3438, 0.5, 0.3438, 1.0, 0.3125, 1.0, 0.3125, 0.5, 0.3125, 0.5, 0.3125, 1.0, 0.2812, 1.0, 0.2812, 0.5, 0.2812, 0.5, 0.2812, 1.0, 0.25, 1.0, 0.25, 0.5, 0.25, 0.5, 0.25, 1.0, 0.2188, 1.0, 0.2188, 0.5, 0.2188, 0.5, 0.2188, 1.0, 0.1875, 1.0, 0.1875, 0.5, 0.1875, 0.5, 0.1875, 1.0, 0.1562, 1.0, 0.1562, 0.5, 0.1562, 0.5, 0.1562, 1.0, 0.125, 1.0, 0.125, 0.5, 0.125, 0.5, 0.125, 1.0, 0.09375, 1.0, 0.09375, 0.5, 0.09375, 0.5, 0.09375, 1.0, 0.0625, 1.0, 0.0625, 0.5, 0.2968, 0.4854, 0.25, 0.49, 0.2032, 0.4854, 0.1582, 0.4717, 0.1167, 0.4496, 0.08029, 0.4197, 0.05045, 0.3833, 0.02827, 0.3418, 0.01461, 0.2968, 0.01, 0.25, 0.01461, 0.2032, 0.02827, 0.1582, 0.05045, 0.1167, 0.08029, 0.08029, 0.1167, 0.05045, 0.1582, 0.02827, 0.2032, 0.01461, 0.25, 0.01, 0.2968, 0.01461, 0.3418, 0.02827, 0.3833, 0.05045, 0.4197, 0.08029, 0.4496, 0.1167, 0.4717, 0.1582, 0.4854, 0.2032, 0.49, 0.25, 0.4854, 0.2968, 0.4717, 0.3418, 0.4496, 0.3833, 0.4197, 0.4197, 0.3833, 0.4496, 0.3418, 0.4717, 0.0625, 0.5, 0.0625, 1.0, 0.03125, 1.0, 0.03125, 0.5, 0.03125, 0.5, 0.03125, 1.0, 0.0, 1.0, 0.0, 0.5, 0.5625, 0.5, 0.5312, 0.5, 0.5312, 0.5, 0.5625, 0.5, 0.75, 0.49, 0.7968, 0.4854, 0.8418, 0.4717, 0.8833, 0.4496, 0.9197, 0.4197, 0.9496, 0.3833, 0.9717, 0.3418, 0.9854, 0.2968, 0.99, 0.25, 0.9854, 0.2032, 0.9717, 0.1582, 0.9496, 0.1167, 0.9197, 0.08029, 0.8833, 0.05045, 0.8418, 0.02827, 0.7968, 0.01461, 0.75, 0.01, 0.7032, 0.01461, 0.6582, 0.02827, 0.6167, 0.05045, 0.5803, 0.08029, 0.5504, 0.1167, 0.5283, 0.1582, 0.5146, 0.2032, 0.51, 0.25, 0.5146, 0.2968, 0.5283, 0.3418, 0.5504, 0.3833, 0.5803, 0.4197, 0.6167, 0.4496, 0.6582, 0.4717, 0.7032, 0.4854, 0.4375, 0.5, 0.4062, 0.5, 0.4062, 0.5, 0.4375, 0.5, 0.7188, 0.5, 0.6875, 0.5, 0.6875, 0.5, 0.7188, 0.5, 0.03125, 0.5, 0.0, 0.5, 0.0, 0.5, 0.03125, 0.5, 1.0, 0.5, 0.9688, 0.5, 0.9688, 0.5, 1.0, 0.5, 0.3125, 0.5, 0.2812, 0.5, 0.2812, 0.5, 0.3125, 0.5, 0.5938, 0.5, 0.5625, 0.5, 0.5625, 0.5, 0.5938, 0.5, 0.875, 0.5, 0.8438, 0.5, 0.8438, 0.5, 0.875, 0.5, 0.1875, 0.5, 0.1562, 0.5, 0.1562, 0.5, 0.1875, 0.5, 0.4688, 0.5, 0.4375, 0.5, 0.4375, 0.5, 0.4688, 0.5, 0.75, 0.5, 0.7188, 0.5, 0.7188, 0.5, 0.75, 0.5, 0.0625, 0.5, 0.03125, 0.5, 0.03125, 0.5, 0.0625, 0.5, 0.3438, 0.5, 0.3125, 0.5, 0.3125, 0.5, 0.3438, 0.5, 0.625, 0.5, 0.5938, 0.5, 0.5938, 0.5, 0.625, 0.5, 0.9062, 0.5, 0.875, 0.5, 0.875, 0.5, 0.9062, 0.5, 0.2188, 0.5, 0.1875, 0.5, 0.1875, 0.5, 0.2188, 0.5, 0.5, 0.5, 0.4688, 0.5, 0.4688, 0.5, 0.5, 0.5, 0.7812, 0.5, 0.75, 0.5, 0.75, 0.5, 0.7812, 0.5, 0.09375, 0.5, 0.0625, 0.5, 0.0625, 0.5, 0.09375, 0.5, 0.375, 0.5, 0.3438, 0.5, 0.3438, 0.5, 0.375, 0.5, 0.6562, 0.5, 0.625, 0.5, 0.625, 0.5, 0.6562, 0.5, 0.9375, 0.5, 0.9062, 0.5, 0.9062, 0.5, 0.9375, 0.5, 0.25, 0.5, 0.2188, 0.5, 0.2188, 0.5, 0.25, 0.5, 0.5312, 0.5, 0.5, 0.5, 0.5, 0.5, 0.5312, 0.5, 0.8125, 0.5, 0.7812, 0.5, 0.7812, 0.5, 0.8125, 0.5, 0.125, 0.5, 0.09375, 0.5, 0.09375, 0.5, 0.125, 0.5, 0.4062, 0.5, 0.375, 0.5, 0.375, 0.5, 0.4062, 0.5, 0.6875, 0.5, 0.6562, 0.5, 0.6562, 0.5, 0.6875, 0.5, 0.9688, 0.5, 0.9375, 0.5, 0.9375, 0.5, 0.9688, 0.5, 0.2812, 0.5, 0.25, 0.5, 0.25, 0.5, 0.2812, 0.5, 0.1562, 0.5, 0.125, 0.5, 0.125, 0.5, 0.1562, 0.5, 0.625, 0.5, 0.5938, 0.5, 0.5938, 0.5, 0.625, 0.5, 0.8438, 0.5, 0.8125, 0.5, 0.8125, 0.5, 0.8438, 0.5, 0.2188, 0.5, 0.1875, 0.5, 0.1875, 0.5, 0.2188, 0.5, 0.6562, 0.5, 0.625, 0.5, 0.625, 0.5, 0.6562, 0.5, 0.25, 0.5, 0.2188, 0.5, 0.2188, 0.5, 0.25, 0.5, 0.6875, 0.5, 0.6562, 0.5, 0.6562, 0.5, 0.6875, 0.5, 0.2812, 0.5, 0.25, 0.5, 0.25, 0.5, 0.2812, 0.5, 0.7188, 0.5, 0.6875, 0.5, 0.6875, 0.5, 0.7188, 0.5, 0.3125, 0.5, 0.2812, 0.5, 0.2812, 0.5, 0.3125, 0.5, 0.75, 0.5, 0.7188, 0.5, 0.7188, 0.5, 0.75, 0.5, 0.3438, 0.5, 0.3125, 0.5, 0.3125, 0.5, 0.3438, 0.5, 0.7812, 0.5, 0.75, 0.5, 0.75, 0.5, 0.7812, 0.5, 0.375, 0.5, 0.3438, 0.5, 0.3438, 0.5, 0.375, 0.5, 0.8125, 0.5, 0.7812, 0.5, 0.7812, 0.5, 0.8125, 0.5, 0.4062, 0.5, 0.375, 0.5, 0.375, 0.5, 0.4062, 0.5, 0.8438, 0.5, 0.8125, 0.5, 0.8125, 0.5, 0.8438, 0.5, 0.4375, 0.5, 0.4062, 0.5, 0.4062, 0.5, 0.4375, 0.5, 0.03125, 0.5, 0.0, 0.5, 0.0, 0.5, 0.03125, 0.5, 0.875, 0.5, 0.8438, 0.5, 0.8438, 0.5, 0.875, 0.5, 0.4688, 0.5, 0.4375, 0.5, 0.4375, 0.5, 0.4688, 0.5, 0.0625, 0.5, 0.03125, 0.5, 0.03125, 0.5, 0.0625, 0.5, 0.9062, 0.5, 0.875, 0.5, 0.875, 0.5, 0.9062, 0.5, 0.5, 0.5, 0.4688, 0.5, 0.4688, 0.5, 0.5, 0.5, 0.09375, 0.5, 0.0625, 0.5, 0.0625, 0.5, 0.09375, 0.5, 0.9375, 0.5, 0.9062, 0.5, 0.9062, 0.5, 0.9375, 0.5, 0.5312, 0.5, 0.5, 0.5, 0.5, 0.5, 0.5312, 0.5, 0.125, 0.5, 0.09375, 0.5, 0.09375, 0.5, 0.125, 0.5, 0.9688, 0.5, 0.9375, 0.5, 0.9375, 0.5, 0.9688, 0.5, 0.5625, 0.5, 0.5312, 0.5, 0.5312, 0.5, 0.5625, 0.5, 0.1562, 0.5, 0.125, 0.5, 0.125, 0.5, 0.1562, 0.5, 1.0, 0.5, 0.9688, 0.5, 0.9688, 0.5, 1.0, 0.5, 0.5938, 0.5, 0.5625, 0.5, 0.5625, 0.5, 0.5938, 0.5, 0.1875, 0.5, 0.1562, 0.5, 0.1562, 0.5, 0.1875, 0.5, 0.2188, 1.0, 0.25, 1.0, 0.25, 0.5, 0.2812, 0.5, 0.2188, 0.5, 0.1875, 0.5, 0.0, 0.0, 0.0, 0.0, 0.0, 0.0, 0.0, 0.0, 0.0, 0.0, 0.25, 0.5, 0.2188, 0.5, 0.0, 0.0, 0.0, 0.0, 0.0, 0.0, 0.0, 0.0, 0.0, 0.0, 0.0, 0.0, 0.0, 0.0, 0.51, 0.25, 0.5146, 0.2968, 0.0, 0.0, 0.0, 0.0, 0.0, 0.0, 0.0, 0.0, 0.0, 0.0, 0.0, 0.0, 0.0, 0.0, 0.0, 0.0, 0.0, 0.0, 0.0, 0.0, 0.0, 0.0, 0.0, 0.0, 0.0, 0.0, 0.0, 0.0, 0.0, 0.0, 0.0, 0.0, 0.0, 0.0, 0.0, 0.0, 0.0, 0.0, 0.0, 0.0, 0.0, 0.0, 0.0, 0.0, 0.0, 0.0, 0.0, 0.0, 0.0, 0.0, 0.0, 0.0, 0.0, 0.0, 0.0, 0.0, 0.5, 0.5, 0.5, 0.5, 0.0, 0.0, 0.0, 0.0, 0.0, 0.0, 0.0, 0.0, 0.9688, 0.5, 0.9688, 0.5, 0.0, 0.0, 0.0, 0.0, 0.0, 0.0, 0.0, 0.0, 0.0, 0.0, 0.0, 0.0, 0.0, 0.0, 0.0, 0.0, 0.0, 0.0, 0.0, 0.0, 0.0, 0.0, 0.0, 0.0, 0.9197, 0.4197, 0.9496, 0.3833, 0.0, 0.0, 0.0, 0.0, 0.0, 0.0, 0.0, 0.0, 0.0, 0.0, 0.0, 0.0, 0.9854, 0.2968, 0.99, 0.25, 0.0, 0.0, 0.0, 0.0, 0.0, 0.0, 0.8438, 0.5, 0.8125, 0.5, 0.0, 0.0, 0.0, 0.0, 0.7188, 0.5, 0.75, 0.5, 0.0, 0.0, 0.625, 0.5, 0.6562, 0.5, 0.8438, 0.5, 0.8125, 0.5, 0.0, 0.0, 0.0, 0.0, 0.7188, 0.5, 0.75, 0.5, 0.75, 1.0, 0.7188, 1.0, 0.0, 0.0, 0.0, 0.0, 0.0, 0.0, 0.0, 0.0, 0.8438, 1.0, 0.875, 1.0, 0.625, 1.0, 0.5938, 1.0, 0.0, 0.0, 0.0, 0.0, 0.9375, 1.0, 0.9688, 1.0, 0.5312, 1.0, 0.5, 1.0, 0.0, 0.0, 0.0, 0.0, 0.0, 0.0, 0.0, 0.0, 0.0, 0.0, 0.0, 0.0, 0.09375, 1.0, 0.125, 1.0, 0.0, 0.0, 0.0, 0.0, 0.3438, 1.0, 0.3125, 1.0, 0.0, 0.0, 0.0, 0.0])
me_cilindro.update()

# ---- objects
ob_marco = bpy.data.objects.new('Marco', me_cube)
ob_puerta = bpy.data.objects.new('Puerta', me_cube_001)
ob_picaporte = bpy.data.objects.new('picaporte', me_cilindro)

# ---- transforms, parenting, visibility, modifiers, constraints
ob_marco.location = (0.0, 0.0, 0.0)
ob_marco.scale = (4.0, 0.8, 5.0)
ob_marco.lock_rotations_4d = False
ob_marco.empty_display_type = 'ARROWS'
ob_marco.lineart.crease_threshold = 0.0
ob_puerta.location = (0.0, 3.053, 0.0)
ob_puerta.scale = (4.0, 0.8, 5.0)
ob_puerta.lock_rotations_4d = False
ob_puerta.empty_display_type = 'ARROWS'
ob_puerta.lineart.crease_threshold = 0.0
ob_picaporte.location = (-1.369, -0.6352, 0.0)
ob_picaporte.scale = (0.07896, 0.07896, 1.329)

# ---- collection membership
col_collection.objects.link(ob_marco)
col_collection.objects.link(ob_puerta)
col_collection.objects.link(ob_picaporte)

# ---- scene / render settings (as saved in the file)
scene.frame_start = 1; scene.frame_end = 250; scene.frame_set(1)
scene.render.engine = 'BLENDER_EEVEE_NEXT'
scene.cycles.sampling_pattern = 'TABULATED_SOBOL'
scene.view_settings.view_transform = 'Filmic'
bpy.context.view_layer.update()

# ---- added for rendering (the .blend has no active camera and no usable light): camera, sun
cam_auto = bpy.data.cameras.new('AutoCamera')
cam_auto.lens = 50.0
cam_auto.sensor_width = 36.0
cam_auto.clip_end = 1000.0
ob_auto_camera = bpy.data.objects.new('AutoCamera', cam_auto)
scene.collection.objects.link(ob_auto_camera)
ob_auto_camera.location = (11.9408, -14.3289, 9.55262)
ob_auto_camera.rotation_euler = (1.09748, -7.21219e-08, 0.694738)
scene.camera = ob_auto_camera
light_auto_sun = bpy.data.lights.new('AutoSun', 'SUN')
light_auto_sun.energy = 3.0
light_auto_sun.angle = 0.0523599
ob_auto_sun = bpy.data.objects.new('AutoSun', light_auto_sun)
scene.collection.objects.link(ob_auto_sun)
ob_auto_sun.rotation_euler = (0.872665, 0.174533, 0.523599)
bpy.context.view_layer.update()
